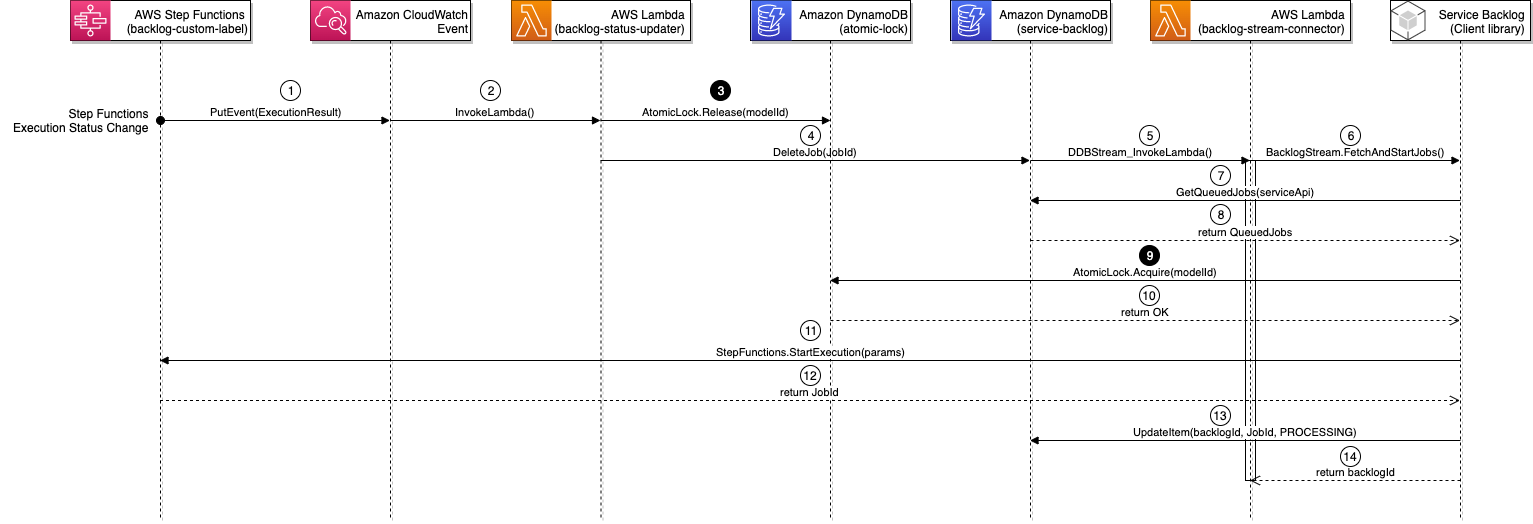

The diagram above was exported from draw.io. Its source (the exported page's mxGraphModel, read from the mxfile embedded in the PNG):
<mxGraphModel dx="2399" dy="665" grid="1" gridSize="10" guides="1" tooltips="1" connect="1" arrows="1" fold="1" page="1" pageScale="1" pageWidth="850" pageHeight="1100" math="0" shadow="0">
  <root>
    <mxCell id="O7iV99cUvUryo4vInb_P-0" />
    <mxCell id="O7iV99cUvUryo4vInb_P-1" parent="O7iV99cUvUryo4vInb_P-0" />
    <mxCell id="O7iV99cUvUryo4vInb_P-2" value="AWS Step Functions&amp;nbsp;&lt;br&gt;(backlog-custom-label)" style="shape=umlLifeline;perimeter=lifelinePerimeter;whiteSpace=wrap;html=1;container=1;collapsible=0;recursiveResize=0;outlineConnect=0;align=right;shadow=1;" vertex="1" parent="O7iV99cUvUryo4vInb_P-1">
      <mxGeometry x="40" y="40" width="180" height="520" as="geometry" />
    </mxCell>
    <mxCell id="O7iV99cUvUryo4vInb_P-4" value="PutEvent(ExecutionResult)" style="html=1;verticalAlign=bottom;startArrow=oval;startFill=1;endArrow=block;startSize=8;" edge="1" parent="O7iV99cUvUryo4vInb_P-2" target="O7iV99cUvUryo4vInb_P-8">
      <mxGeometry width="60" relative="1" as="geometry">
        <mxPoint x="90" y="120" as="sourcePoint" />
        <mxPoint x="140" y="120" as="targetPoint" />
      </mxGeometry>
    </mxCell>
    <mxCell id="v49NhoF3hVujpkgbVok--3" value="" style="outlineConnect=0;fontColor=#232F3E;gradientColor=#F34482;gradientDirection=north;fillColor=#BC1356;strokeColor=#ffffff;dashed=0;verticalLabelPosition=bottom;verticalAlign=top;align=center;html=1;fontSize=12;fontStyle=0;aspect=fixed;shape=mxgraph.aws4.resourceIcon;resIcon=mxgraph.aws4.step_functions;shadow=0;" vertex="1" parent="O7iV99cUvUryo4vInb_P-2">
      <mxGeometry width="40" height="40" as="geometry" />
    </mxCell>
    <mxCell id="O7iV99cUvUryo4vInb_P-7" value="Step Functions&lt;br&gt;Execution Status Change" style="text;html=1;align=right;verticalAlign=middle;resizable=0;points=[];autosize=1;" vertex="1" parent="O7iV99cUvUryo4vInb_P-1">
      <mxGeometry x="-30" y="145" width="150" height="30" as="geometry" />
    </mxCell>
    <mxCell id="O7iV99cUvUryo4vInb_P-8" value="Amazon CloudWatch&lt;br&gt;Event" style="shape=umlLifeline;perimeter=lifelinePerimeter;whiteSpace=wrap;html=1;container=1;collapsible=0;recursiveResize=0;outlineConnect=0;align=right;shadow=1;" vertex="1" parent="O7iV99cUvUryo4vInb_P-1">
      <mxGeometry x="280" y="40" width="160" height="520" as="geometry" />
    </mxCell>
    <mxCell id="O7iV99cUvUryo4vInb_P-9" value="InvokeLambda()" style="html=1;verticalAlign=bottom;endArrow=block;" edge="1" parent="O7iV99cUvUryo4vInb_P-8" target="O7iV99cUvUryo4vInb_P-11">
      <mxGeometry width="80" relative="1" as="geometry">
        <mxPoint x="80" y="120" as="sourcePoint" />
        <mxPoint x="160" y="120" as="targetPoint" />
      </mxGeometry>
    </mxCell>
    <mxCell id="O7iV99cUvUryo4vInb_P-11" value="AWS Lambda&amp;nbsp;&lt;br&gt;(backlog-status-updater)&amp;nbsp;" style="shape=umlLifeline;perimeter=lifelinePerimeter;whiteSpace=wrap;html=1;container=1;collapsible=0;recursiveResize=0;outlineConnect=0;align=right;shadow=1;" vertex="1" parent="O7iV99cUvUryo4vInb_P-1">
      <mxGeometry x="481" y="40" width="179" height="520" as="geometry" />
    </mxCell>
    <mxCell id="O7iV99cUvUryo4vInb_P-12" value="AtomicLock.Release(modelId)" style="html=1;verticalAlign=bottom;endArrow=block;" edge="1" parent="O7iV99cUvUryo4vInb_P-11">
      <mxGeometry width="80" relative="1" as="geometry">
        <mxPoint x="89" y="120" as="sourcePoint" />
        <mxPoint x="319" y="120" as="targetPoint" />
      </mxGeometry>
    </mxCell>
    <mxCell id="XojZnC4a7YtaP_HayU7c-4" value="DeleteJob(JobId)" style="html=1;verticalAlign=bottom;endArrow=block;" edge="1" parent="O7iV99cUvUryo4vInb_P-11" target="O7iV99cUvUryo4vInb_P-14">
      <mxGeometry width="80" relative="1" as="geometry">
        <mxPoint x="89" y="160" as="sourcePoint" />
        <mxPoint x="169" y="160" as="targetPoint" />
      </mxGeometry>
    </mxCell>
    <mxCell id="O7iV99cUvUryo4vInb_P-13" value="" style="outlineConnect=0;fontColor=#232F3E;gradientColor=#F78E04;gradientDirection=north;fillColor=#D05C17;strokeColor=#ffffff;dashed=0;verticalLabelPosition=bottom;verticalAlign=top;align=center;html=1;fontSize=12;fontStyle=0;aspect=fixed;shape=mxgraph.aws4.resourceIcon;resIcon=mxgraph.aws4.lambda;shadow=0;" vertex="1" parent="O7iV99cUvUryo4vInb_P-1">
      <mxGeometry x="481" y="40" width="40" height="40" as="geometry" />
    </mxCell>
    <mxCell id="O7iV99cUvUryo4vInb_P-14" value="Amazon DynamoDB&lt;br&gt;(service-backlog)" style="shape=umlLifeline;perimeter=lifelinePerimeter;whiteSpace=wrap;html=1;container=1;collapsible=0;recursiveResize=0;outlineConnect=0;align=right;shadow=1;" vertex="1" parent="O7iV99cUvUryo4vInb_P-1">
      <mxGeometry x="920" y="40" width="160" height="520" as="geometry" />
    </mxCell>
    <mxCell id="O7iV99cUvUryo4vInb_P-15" value="" style="outlineConnect=0;fontColor=#232F3E;gradientColor=#4D72F3;gradientDirection=north;fillColor=#3334B9;strokeColor=#ffffff;dashed=0;verticalLabelPosition=bottom;verticalAlign=top;align=center;html=1;fontSize=12;fontStyle=0;aspect=fixed;shape=mxgraph.aws4.resourceIcon;resIcon=mxgraph.aws4.dynamodb;shadow=0;" vertex="1" parent="O7iV99cUvUryo4vInb_P-14">
      <mxGeometry x="1" width="40" height="40" as="geometry" />
    </mxCell>
    <mxCell id="O7iV99cUvUryo4vInb_P-18" value="AWS Lambda&amp;nbsp;&lt;br&gt;(backlog-stream-connector)&amp;nbsp;" style="shape=umlLifeline;perimeter=lifelinePerimeter;whiteSpace=wrap;html=1;container=1;collapsible=0;recursiveResize=0;outlineConnect=0;align=right;shadow=1;" vertex="1" parent="O7iV99cUvUryo4vInb_P-1">
      <mxGeometry x="1120" y="40" width="200" height="520" as="geometry" />
    </mxCell>
    <mxCell id="O7iV99cUvUryo4vInb_P-19" value="" style="html=1;points=[];perimeter=orthogonalPerimeter;shadow=0;strokeColor=#000000;fillColor=none;" vertex="1" parent="O7iV99cUvUryo4vInb_P-18">
      <mxGeometry x="95" y="160" width="10" height="320" as="geometry" />
    </mxCell>
    <mxCell id="O7iV99cUvUryo4vInb_P-20" value="" style="outlineConnect=0;fontColor=#232F3E;gradientColor=#F78E04;gradientDirection=north;fillColor=#D05C17;strokeColor=#ffffff;dashed=0;verticalLabelPosition=bottom;verticalAlign=top;align=center;html=1;fontSize=12;fontStyle=0;aspect=fixed;shape=mxgraph.aws4.resourceIcon;resIcon=mxgraph.aws4.lambda;shadow=0;" vertex="1" parent="O7iV99cUvUryo4vInb_P-18">
      <mxGeometry width="40" height="40" as="geometry" />
    </mxCell>
    <mxCell id="O7iV99cUvUryo4vInb_P-23" value="Service Backlog&amp;nbsp;&lt;br&gt;(Client library)&amp;nbsp;" style="shape=umlLifeline;perimeter=lifelinePerimeter;whiteSpace=wrap;html=1;container=1;collapsible=0;recursiveResize=0;outlineConnect=0;align=right;shadow=1;" vertex="1" parent="O7iV99cUvUryo4vInb_P-1">
      <mxGeometry x="1360" y="40" width="140" height="520" as="geometry" />
    </mxCell>
    <mxCell id="O7iV99cUvUryo4vInb_P-24" value="" style="outlineConnect=0;dashed=0;verticalLabelPosition=bottom;verticalAlign=top;align=center;html=1;shape=mxgraph.aws3.android;fillColor=#CFCFCF;gradientColor=none;" vertex="1" parent="O7iV99cUvUryo4vInb_P-23">
      <mxGeometry width="35" height="40" as="geometry" />
    </mxCell>
    <mxCell id="v49NhoF3hVujpkgbVok--1" value="AtomicLock.Acquire(modelId)" style="html=1;verticalAlign=bottom;endArrow=block;" edge="1" parent="O7iV99cUvUryo4vInb_P-23" target="XojZnC4a7YtaP_HayU7c-0">
      <mxGeometry width="80" relative="1" as="geometry">
        <mxPoint x="70" y="280" as="sourcePoint" />
        <mxPoint x="150" y="280" as="targetPoint" />
      </mxGeometry>
    </mxCell>
    <mxCell id="O7iV99cUvUryo4vInb_P-30" value="1" style="ellipse;whiteSpace=wrap;html=1;aspect=fixed;" vertex="1" parent="O7iV99cUvUryo4vInb_P-1">
      <mxGeometry x="250" y="120" width="20" height="20" as="geometry" />
    </mxCell>
    <mxCell id="O7iV99cUvUryo4vInb_P-31" value="2" style="ellipse;whiteSpace=wrap;html=1;aspect=fixed;" vertex="1" parent="O7iV99cUvUryo4vInb_P-1">
      <mxGeometry x="450" y="120" width="20" height="20" as="geometry" />
    </mxCell>
    <mxCell id="O7iV99cUvUryo4vInb_P-32" value="&lt;font color=&quot;#ffffff&quot;&gt;3&lt;/font&gt;" style="ellipse;whiteSpace=wrap;html=1;aspect=fixed;fillColor=#000000;" vertex="1" parent="O7iV99cUvUryo4vInb_P-1">
      <mxGeometry x="680" y="120" width="20" height="20" as="geometry" />
    </mxCell>
    <mxCell id="O7iV99cUvUryo4vInb_P-33" value="4" style="ellipse;whiteSpace=wrap;html=1;aspect=fixed;" vertex="1" parent="O7iV99cUvUryo4vInb_P-1">
      <mxGeometry x="770" y="165" width="20" height="20" as="geometry" />
    </mxCell>
    <mxCell id="O7iV99cUvUryo4vInb_P-34" value="5" style="ellipse;whiteSpace=wrap;html=1;aspect=fixed;" vertex="1" parent="O7iV99cUvUryo4vInb_P-1">
      <mxGeometry x="1109" y="165" width="20" height="20" as="geometry" />
    </mxCell>
    <mxCell id="O7iV99cUvUryo4vInb_P-35" value="6" style="ellipse;whiteSpace=wrap;html=1;aspect=fixed;" vertex="1" parent="O7iV99cUvUryo4vInb_P-1">
      <mxGeometry x="1310" y="165" width="20" height="20" as="geometry" />
    </mxCell>
    <mxCell id="O7iV99cUvUryo4vInb_P-36" value="7" style="ellipse;whiteSpace=wrap;html=1;aspect=fixed;" vertex="1" parent="O7iV99cUvUryo4vInb_P-1">
      <mxGeometry x="1180" y="205" width="20" height="20" as="geometry" />
    </mxCell>
    <mxCell id="O7iV99cUvUryo4vInb_P-37" value="8" style="ellipse;whiteSpace=wrap;html=1;aspect=fixed;" vertex="1" parent="O7iV99cUvUryo4vInb_P-1">
      <mxGeometry x="1180" y="244" width="20" height="20" as="geometry" />
    </mxCell>
    <mxCell id="O7iV99cUvUryo4vInb_P-39" value="10" style="ellipse;whiteSpace=wrap;html=1;aspect=fixed;" vertex="1" parent="O7iV99cUvUryo4vInb_P-1">
      <mxGeometry x="1109" y="325" width="20" height="20" as="geometry" />
    </mxCell>
    <mxCell id="XojZnC4a7YtaP_HayU7c-0" value="Amazon DynamoDB&lt;br&gt;(atomic-lock)" style="shape=umlLifeline;perimeter=lifelinePerimeter;whiteSpace=wrap;html=1;container=1;collapsible=0;recursiveResize=0;outlineConnect=0;align=right;shadow=1;" vertex="1" parent="O7iV99cUvUryo4vInb_P-1">
      <mxGeometry x="720" y="40" width="160" height="520" as="geometry" />
    </mxCell>
    <mxCell id="XojZnC4a7YtaP_HayU7c-1" value="" style="outlineConnect=0;fontColor=#232F3E;gradientColor=#4D72F3;gradientDirection=north;fillColor=#3334B9;strokeColor=#ffffff;dashed=0;verticalLabelPosition=bottom;verticalAlign=top;align=center;html=1;fontSize=12;fontStyle=0;aspect=fixed;shape=mxgraph.aws4.resourceIcon;resIcon=mxgraph.aws4.dynamodb;shadow=0;" vertex="1" parent="XojZnC4a7YtaP_HayU7c-0">
      <mxGeometry x="1" width="40" height="40" as="geometry" />
    </mxCell>
    <mxCell id="v49NhoF3hVujpkgbVok--2" value="return OK" style="html=1;verticalAlign=bottom;endArrow=open;dashed=1;endSize=8;" edge="1" parent="XojZnC4a7YtaP_HayU7c-0" target="O7iV99cUvUryo4vInb_P-23">
      <mxGeometry relative="1" as="geometry">
        <mxPoint x="80" y="320" as="sourcePoint" />
        <mxPoint y="320" as="targetPoint" />
      </mxGeometry>
    </mxCell>
    <mxCell id="O7iV99cUvUryo4vInb_P-5" value="return JobId" style="html=1;verticalAlign=bottom;endArrow=open;dashed=1;endSize=8;" edge="1" parent="O7iV99cUvUryo4vInb_P-1" source="O7iV99cUvUryo4vInb_P-2">
      <mxGeometry relative="1" as="geometry">
        <mxPoint x="160" y="440" as="sourcePoint" />
        <mxPoint x="1429.5" y="440" as="targetPoint" />
      </mxGeometry>
    </mxCell>
    <mxCell id="O7iV99cUvUryo4vInb_P-26" value="StepFunctions.StartExecution(params)" style="html=1;verticalAlign=bottom;endArrow=block;" edge="1" parent="O7iV99cUvUryo4vInb_P-1" target="O7iV99cUvUryo4vInb_P-2">
      <mxGeometry width="80" relative="1" as="geometry">
        <mxPoint x="1430" y="400" as="sourcePoint" />
        <mxPoint x="160" y="400" as="targetPoint" />
      </mxGeometry>
    </mxCell>
    <mxCell id="O7iV99cUvUryo4vInb_P-17" value="return QueuedJobs" style="html=1;verticalAlign=bottom;endArrow=open;dashed=1;endSize=8;" edge="1" parent="O7iV99cUvUryo4vInb_P-1">
      <mxGeometry relative="1" as="geometry">
        <mxPoint x="1000" y="280" as="sourcePoint" />
        <mxPoint x="1429.5" y="280" as="targetPoint" />
      </mxGeometry>
    </mxCell>
    <mxCell id="O7iV99cUvUryo4vInb_P-25" value="GetQueuedJobs(serviceApi)" style="html=1;verticalAlign=bottom;endArrow=block;" edge="1" parent="O7iV99cUvUryo4vInb_P-1" target="O7iV99cUvUryo4vInb_P-14">
      <mxGeometry width="80" relative="1" as="geometry">
        <mxPoint x="1430" y="240" as="sourcePoint" />
        <mxPoint x="1220" y="240" as="targetPoint" />
      </mxGeometry>
    </mxCell>
    <mxCell id="O7iV99cUvUryo4vInb_P-16" value="DDBStream_InvokeLambda()" style="html=1;verticalAlign=bottom;endArrow=block;" edge="1" parent="O7iV99cUvUryo4vInb_P-1">
      <mxGeometry width="80" relative="1" as="geometry">
        <mxPoint x="1000" y="200" as="sourcePoint" />
        <mxPoint x="1219.5" y="200" as="targetPoint" />
      </mxGeometry>
    </mxCell>
    <mxCell id="O7iV99cUvUryo4vInb_P-21" value="BacklogStream.FetchAndStartJobs()" style="html=1;verticalAlign=bottom;endArrow=block;" edge="1" parent="O7iV99cUvUryo4vInb_P-1">
      <mxGeometry width="80" relative="1" as="geometry">
        <mxPoint x="1220" y="200" as="sourcePoint" />
        <mxPoint x="1429.5" y="200" as="targetPoint" />
      </mxGeometry>
    </mxCell>
    <mxCell id="O7iV99cUvUryo4vInb_P-27" value="UpdateItem(backlogId, JobId, PROCESSING)" style="html=1;verticalAlign=bottom;endArrow=block;" edge="1" parent="O7iV99cUvUryo4vInb_P-1">
      <mxGeometry width="80" relative="1" as="geometry">
        <mxPoint x="1430" y="480" as="sourcePoint" />
        <mxPoint x="999.5" y="480" as="targetPoint" />
      </mxGeometry>
    </mxCell>
    <mxCell id="O7iV99cUvUryo4vInb_P-28" value="return backlogId" style="html=1;verticalAlign=bottom;endArrow=open;dashed=1;endSize=8;" edge="1" parent="O7iV99cUvUryo4vInb_P-1">
      <mxGeometry relative="1" as="geometry">
        <mxPoint x="1430" y="520" as="sourcePoint" />
        <mxPoint x="1219.5" y="520" as="targetPoint" />
      </mxGeometry>
    </mxCell>
    <mxCell id="v49NhoF3hVujpkgbVok--4" value="" style="outlineConnect=0;fontColor=#232F3E;gradientColor=#F34482;gradientDirection=north;fillColor=#BC1356;strokeColor=#ffffff;dashed=0;verticalLabelPosition=bottom;verticalAlign=top;align=center;html=1;fontSize=12;fontStyle=0;aspect=fixed;shape=mxgraph.aws4.resourceIcon;resIcon=mxgraph.aws4.cloudwatch;shadow=0;" vertex="1" parent="O7iV99cUvUryo4vInb_P-1">
      <mxGeometry x="280" y="40" width="40" height="40" as="geometry" />
    </mxCell>
    <mxCell id="TNrtjnKU6clojVYYjsqD-0" value="11" style="ellipse;whiteSpace=wrap;html=1;aspect=fixed;" vertex="1" parent="O7iV99cUvUryo4vInb_P-1">
      <mxGeometry x="770" y="360" width="20" height="20" as="geometry" />
    </mxCell>
    <mxCell id="TNrtjnKU6clojVYYjsqD-1" value="12" style="ellipse;whiteSpace=wrap;html=1;aspect=fixed;" vertex="1" parent="O7iV99cUvUryo4vInb_P-1">
      <mxGeometry x="770" y="405" width="20" height="20" as="geometry" />
    </mxCell>
    <mxCell id="TNrtjnKU6clojVYYjsqD-2" value="13" style="ellipse;whiteSpace=wrap;html=1;aspect=fixed;" vertex="1" parent="O7iV99cUvUryo4vInb_P-1">
      <mxGeometry x="1180" y="445" width="20" height="20" as="geometry" />
    </mxCell>
    <mxCell id="TNrtjnKU6clojVYYjsqD-3" value="14" style="ellipse;whiteSpace=wrap;html=1;aspect=fixed;" vertex="1" parent="O7iV99cUvUryo4vInb_P-1">
      <mxGeometry x="1310" y="486" width="20" height="20" as="geometry" />
    </mxCell>
    <mxCell id="TNrtjnKU6clojVYYjsqD-4" value="&lt;font color=&quot;#ffffff&quot;&gt;9&lt;/font&gt;" style="ellipse;whiteSpace=wrap;html=1;aspect=fixed;fillColor=#000000;" vertex="1" parent="O7iV99cUvUryo4vInb_P-1">
      <mxGeometry x="1109" y="285" width="20" height="20" as="geometry" />
    </mxCell>
  </root>
</mxGraphModel>